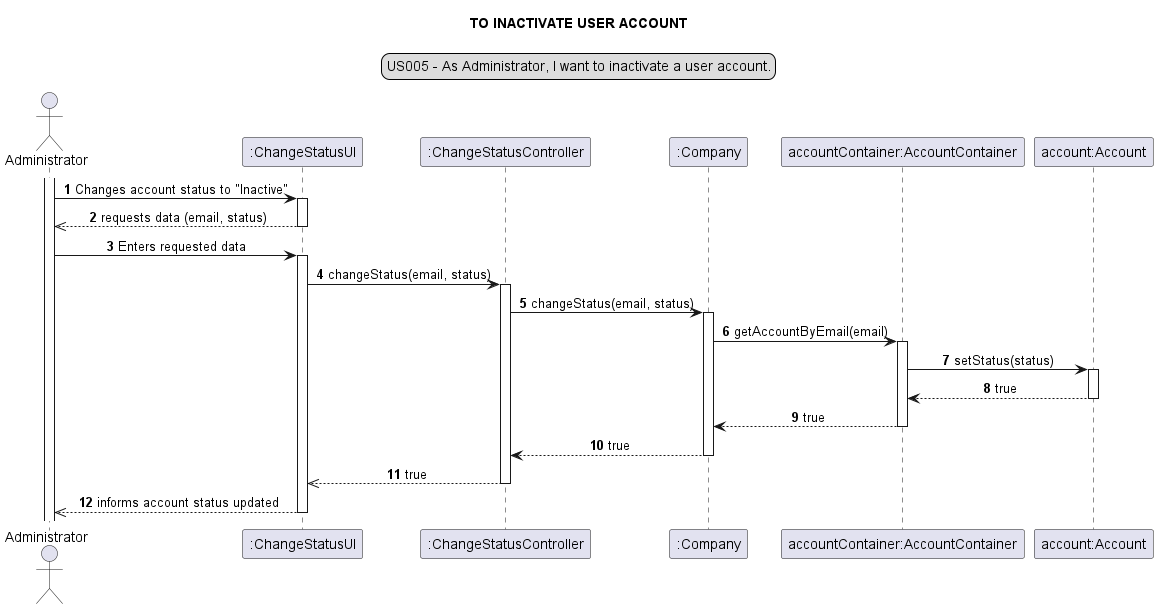

The diagram above was rendered by PlantUML. Its source (embedded in the PNG):
@startuml
legend top
US005 - As Administrator, I want to inactivate a user account.
end legend
skinparam sequenceMessageAlign center
title TO INACTIVATE USER ACCOUNT
autonumber
actor "Administrator" as admin
participant ":ChangeStatusUI" as ui
participant ":ChangeStatusController" as controller
participant ":Company" as company
participant "accountContainer:AccountContainer" as container
participant "account:Account" as account

activate admin
admin -> ui : Changes account status to "Inactive"
activate ui
ui -->> admin: requests data (email, status)
deactivate ui
admin -> ui: Enters requested data
activate ui
ui -> controller: changeStatus(email, status)
activate controller
controller -> company: changeStatus(email, status)
activate company
company -> container: getAccountByEmail(email)
activate container
container -> account: setStatus(status)
activate account
container <-- account: true
deactivate account
container --> company: true
deactivate container
company --> controller: true
deactivate company
controller -->> ui: true
deactivate controller
ui -->> admin: informs account status updated
deactivate ui

@enduml